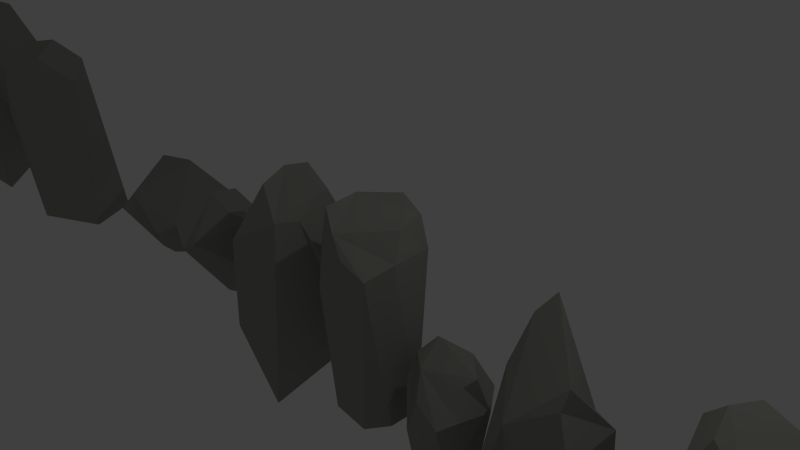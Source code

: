 # Source: rocksssss.blend  (saved by Blender 2.72.0; exported with 4.5.12 LTS)
import bpy
from mathutils import Matrix  # noqa: F401  (used for matrix-valued properties, if any)

bpy.ops.wm.read_factory_settings(use_empty=True)
scene = bpy.context.scene
scene.name = 'Scene'

# ---- collections
col_collection_1 = bpy.data.collections.new('Collection 1'); scene.collection.children.link(col_collection_1)

# ---- materials (node trees are filled in below, after node groups)
mat_rock_grey = bpy.data.materials.new('ROCK_GREY')
mat_rock_grey.alpha_threshold = 0.0
mat_rock_grey.use_transparent_shadow = False
mat_rock_grey.diffuse_color = (0.3285, 0.3303, 0.2987, 1.0)
mat_rock_grey.roughness = 0.5
mat_rock_grey.specular_intensity = 0.0

# ---- material node trees

# ---- world
world_world = bpy.data.worlds.new('World'); scene.world = world_world
world_world.color = (0.05088, 0.05088, 0.05088)
world_world.use_sun_shadow = False
world_world.sun_shadow_jitter_overblur = 0.0
world_world.cycles.sampling_method = 'MANUAL'
world_world.cycles.sample_map_resolution = 256

# ---- cameras
cam_camera = bpy.data.cameras.new('Camera')
cam_camera.clip_end = 100.0
cam_camera.lens = 35.0
cam_camera.sensor_width = 32.0
cam_camera.sensor_height = 18.0
cam_camera.ortho_scale = 7.314
cam_camera.dof.focus_distance = 0.0
cam_camera.dof.aperture_fstop = 128.0

# ---- lights
light_lamp = bpy.data.lights.new('Lamp', 'POINT')
light_lamp.transmission_factor = 0.0
light_lamp.cutoff_distance = 30.0
light_lamp.energy = 100.0
light_lamp.shadow_buffer_clip_start = 1.001
light_lamp.shadow_soft_size = 0.1
light_lamp.shadow_maximum_resolution = 0.006
light_lamp.use_absolute_resolution = True
light_lamp.cycles.use_multiple_importance_sampling = False

# ---- meshes
me_icosphere_006 = bpy.data.meshes.new('Icosphere.006')
me_icosphere_006.from_pydata([(0.1081, 0.1272, -1.124), (1.935, -2.249, -1.194), (-0.4233, -2.715, -1.459), (-3.142, 0.3744, -1.071), (-0.9399, 2.603, -1.263), (2.482, 2.009, -0.4143), (0.3891, -2.814, -0.2882), (-3.879, -1.636, -0.3175), (-3.775, 1.641, 0.3745), (0.591, 3.37, 0.4092), (2.219, -0.5346, 0.7167), (-1.166, 0.2689, 1.354), (-0.5396, -1.319, -1.285), (1.186, -0.9309, -1.147), (0.6226, -2.259, -1.414), (3.181, 0.1652, -0.8687), (1.827, 1.027, -0.9226), (-1.257, -0.1257, -1.197), (-2.501, -1.098, -1.221), (-0.6634, 1.098, -1.101), (-1.885, 1.581, -1.188), (0.5836, 2.539, -0.9991), (3.051, -1.105, 0.1166), (3.209, 1.34, -0.06267), (0.3168, -3.08, -0.7741), (1.404, -2.841, -0.4509), (-4.32, -0.7636, -0.8618), (-2.681, -2.271, -0.7216), (-2.664, 3.19, -0.5886), (-4.007, 0.711, -0.7481), (1.944, 3.029, -0.2993), (-0.1943, 3.598, -0.6695), (2.046, -2.329, 0.6208), (-1.48, -2.751, -0.01421), (-4.395, -0.3024, -0.09687), (-1.459, 3.4, 0.6133), (1.849, 1.755, 0.5837), (-1.009, -2.088, 0.6796), (1.112, -0.006833, 1.448), (-3.309, -1.085, 0.3243), (-3.081, 1.588, 0.7252), (-0.2674, 2.025, 1.266)], [], [(0, 13, 12), (1, 13, 15), (0, 12, 17), (0, 17, 19), (0, 19, 16), (1, 15, 22), (2, 14, 24), (3, 18, 26), (4, 20, 28), (5, 21, 30), (1, 22, 25), (2, 24, 27), (3, 26, 29), (4, 28, 31), (5, 30, 23), (6, 32, 37), (7, 33, 39), (8, 34, 40), (9, 35, 41), (10, 36, 38), (12, 14, 2), (12, 13, 14), (13, 1, 14), (15, 16, 5), (15, 13, 16), (13, 0, 16), (17, 18, 3), (17, 12, 18), (12, 2, 18), (19, 20, 4), (19, 17, 20), (17, 3, 20), (16, 21, 5), (16, 19, 21), (19, 4, 21), (22, 23, 10), (22, 15, 23), (15, 5, 23), (24, 25, 6), (24, 14, 25), (14, 1, 25), (26, 27, 7), (26, 18, 27), (18, 2, 27), (28, 29, 8), (28, 20, 29), (20, 3, 29), (30, 31, 9), (30, 21, 31), (21, 4, 31), (25, 32, 6), (25, 22, 32), (22, 10, 32), (27, 33, 7), (27, 24, 33), (24, 6, 33), (29, 34, 8), (29, 26, 34), (26, 7, 34), (31, 35, 9), (31, 28, 35), (28, 8, 35), (23, 36, 10), (23, 30, 36), (30, 9, 36), (37, 38, 11), (37, 32, 38), (32, 10, 38), (39, 37, 11), (39, 33, 37), (33, 6, 37), (40, 39, 11), (40, 34, 39), (34, 7, 39), (41, 40, 11), (41, 35, 40), (35, 8, 40), (38, 41, 11), (38, 36, 41), (36, 9, 41)])
me_icosphere_006.materials.append(mat_rock_grey)
me_icosphere_006.use_remesh_preserve_volume = False
me_icosphere_006.use_remesh_preserve_attributes = False
me_icosphere_006.use_mirror_vertex_groups = False
me_icosphere_006.update()
me_icosphere_005 = bpy.data.meshes.new('Icosphere.005')
me_icosphere_005.from_pydata([(-0.6952, -1.542, -0.5598), (-2.365, -0.1597, -0.4676), (-0.6207, 1.579, -0.5444), (1.624, 0.9296, -0.6766), (-1.765, -0.7797, 0.1812), (2.042, -0.05049, 0.3549), (-0.1199, 0.00208, 0.6812), (0.5163, -1.494, -0.738), (1.886, -0.04104, -0.8034), (-1.866, -0.7752, -0.5234), (-1.572, 0.9583, -0.5975), (0.5898, 1.475, -0.7177), (2.291, -0.6208, -0.2358), (-0.04632, -1.834, -0.01435), (1.173, -1.511, -0.3435), (1.363, 1.453, -0.06867), (0.004559, 1.709, -0.07161), (1.541, -0.957, 0.4838), (-0.2934, -1.36, 0.3816), (-1.856, -0.1857, 0.107), (1.584, 0.8775, 0.5214), (0.2716, -0.9274, 0.6242), (-1.036, 0.4367, 0.3872)], [], [(8, 12, 14, 7), (7, 14, 13, 0), (13, 18, 4, 9, 0), (5, 20, 6, 21, 17), (11, 2, 16, 15, 3), (14, 12, 17), (12, 5, 17), (14, 17, 21, 18, 13), (1, 9, 4, 19), (10, 1, 19, 22, 16, 2), (3, 15, 20, 5, 12, 8), (22, 6, 20, 15, 16), (4, 18, 21, 6, 22, 19), (3, 8, 7, 0, 9, 1, 10, 2, 11)])
me_icosphere_005.materials.append(mat_rock_grey)
me_icosphere_005.use_remesh_preserve_volume = False
me_icosphere_005.use_remesh_preserve_attributes = False
me_icosphere_005.use_mirror_vertex_groups = False
me_icosphere_005.update()
me_icosphere_004 = bpy.data.meshes.new('Icosphere.004')
me_icosphere_004.from_pydata([(0.8192, -0.576, -1.005), (-0.2864, -1.04, -0.9934), (0.7066, -0.9537, -0.04161), (0.2577, 1.013, 1.006), (-0.05635, 0.04411, 2.21), (-0.2365, -0.5854, -1.825), (0.4313, -0.332, -2.085), (-0.4845, -0.4368, -1.088), (-0.164, 0.5382, -1.829), (-0.5812, 0.3115, -1.225), (0.02504, -1.212, -0.02712), (0.6617, 0.8979, -0.02442), (0.7647, -0.5553, 1.2), (-0.2804, -0.9128, 1.206), (-0.9635, 0.03893, 1.157), (-0.2857, 0.8481, 1.066), (0.5901, -0.06473, 1.857), (-0.434, -0.3627, 1.976), (0.1331, 0.577, 1.991)], [], [(3, 15, 18), (5, 1, 7), (0, 6, 8, 11, 12, 2), (1, 10, 13, 17, 14, 7), (10, 2, 13), (9, 7, 14, 15), (2, 12, 16, 4, 17, 13), (4, 18, 15, 14, 17), (16, 18, 4), (18, 16, 12, 11, 3), (6, 0, 2, 10, 1, 5), (15, 3, 11, 8, 9), (8, 5, 7, 9), (8, 6, 5)])
me_icosphere_004.materials.append(mat_rock_grey)
me_icosphere_004.use_remesh_preserve_volume = False
me_icosphere_004.use_remesh_preserve_attributes = False
me_icosphere_004.use_mirror_vertex_groups = False
me_icosphere_004.update()
me_icosphere_003 = bpy.data.meshes.new('Icosphere.003')
me_icosphere_003.from_pydata([(0.1081, 0.1468, -1.71), (1.935, -1.613, -1.705), (-0.4233, -1.946, -2.085), (-3.142, 0.3279, -1.642), (-0.9399, 1.991, -2.036), (2.482, 1.51, -0.7219), (0.3891, -2.075, -0.3056), (-3.879, -1.199, -0.405), (-3.775, 1.2, 0.4913), (0.591, 2.482, 0.4631), (2.219, -0.4302, 1.112), (-1.166, 0.1363, 2.041), (-0.5396, -0.9186, -1.887), (1.186, -0.6372, -1.696), (0.6226, -1.61, -2.039), (3.181, 0.1631, -1.325), (1.827, 0.8053, -1.447), (-1.257, -0.03741, -1.809), (-2.501, -0.758, -1.801), (-0.6634, 0.866, -1.72), (-1.885, 1.229, -1.875), (0.5836, 1.931, -1.633), (3.051, -0.825, 0.2283), (3.209, 0.9969, -0.1576), (0.3168, -2.249, -1.03), (1.404, -2.087, -0.5511), (-4.32, -0.5264, -1.271), (-2.681, -1.652, -0.9881), (-2.664, 2.395, -1.041), (-4.007, 0.5625, -1.167), (1.944, 2.262, -0.5952), (-0.1943, 2.701, -1.183), (2.046, -1.757, 1.05), (-1.48, -2.041, 0.1069), (-4.395, -0.2199, -0.1328), (-1.459, 2.494, 0.7712), (1.849, 1.275, 0.8031), (-1.009, -1.581, 1.128), (1.112, -0.07264, 2.195), (-3.309, -0.8202, 0.5424), (-3.081, 1.144, 1.025), (-0.2674, 1.443, 1.826)], [], [(0, 13, 12), (1, 13, 15), (0, 12, 17), (0, 17, 19), (0, 19, 16), (1, 15, 22), (2, 14, 24), (3, 18, 26), (4, 20, 28), (5, 21, 30), (1, 22, 25), (2, 24, 27), (3, 26, 29), (4, 28, 31), (5, 30, 23), (6, 32, 37), (7, 33, 39), (8, 34, 40), (9, 35, 41), (10, 36, 38), (12, 14, 2), (12, 13, 14), (13, 1, 14), (15, 16, 5), (15, 13, 16), (13, 0, 16), (17, 18, 3), (17, 12, 18), (12, 2, 18), (19, 20, 4), (19, 17, 20), (17, 3, 20), (16, 21, 5), (16, 19, 21), (19, 4, 21), (22, 23, 10), (22, 15, 23), (15, 5, 23), (24, 25, 6), (24, 14, 25), (14, 1, 25), (26, 27, 7), (26, 18, 27), (18, 2, 27), (28, 29, 8), (28, 20, 29), (20, 3, 29), (30, 31, 9), (30, 21, 31), (21, 4, 31), (25, 32, 6), (25, 22, 32), (22, 10, 32), (27, 33, 7), (27, 24, 33), (24, 6, 33), (29, 34, 8), (29, 26, 34), (26, 7, 34), (31, 35, 9), (31, 28, 35), (28, 8, 35), (23, 36, 10), (23, 30, 36), (30, 9, 36), (37, 38, 11), (37, 32, 38), (32, 10, 38), (39, 37, 11), (39, 33, 37), (33, 6, 37), (40, 39, 11), (40, 34, 39), (34, 7, 39), (41, 40, 11), (41, 35, 40), (35, 8, 40), (38, 41, 11), (38, 36, 41), (36, 9, 41)])
me_icosphere_003.materials.append(mat_rock_grey)
me_icosphere_003.use_remesh_preserve_volume = False
me_icosphere_003.use_remesh_preserve_attributes = False
me_icosphere_003.use_mirror_vertex_groups = False
me_icosphere_003.update()
me_icosphere_002 = bpy.data.meshes.new('Icosphere.002')
me_icosphere_002.from_pydata([(0.8785, -0.6332, -0.8104), (-0.2591, -1.011, -0.9644), (1.239, 0.9393, -0.3925), (0.2199, -1.525, -0.1568), (0.2382, 1.947, 0.3218), (-0.5564, 0.08789, 0.9737), (0.3173, -0.9108, -0.94), (1.482, 0.1389, -0.5293), (1.277, 0.5638, -0.631), (0.3587, 1.01, -0.651), (1.441, -0.3993, 0.06354), (1.467, 0.5249, -0.02127), (0.5149, -1.546, -0.5137), (-2.027, -0.2452, -0.6035), (-1.174, -0.7303, -0.5296), (-1.235, 1.161, -0.5214), (-1.93, 0.2907, -0.5292), (-0.06612, 1.899, -0.47), (0.9065, -0.8463, 0.5835), (-0.767, -1.023, 0.0002836), (-1.967, -0.5066, -0.09301), (-0.7247, 1.645, 0.3958), (0.8345, 1.082, 0.4479), (0.5269, 0.01709, 1.067), (-1.549, -0.3841, 0.2539)], [], [(7, 11, 10, 0), (8, 2, 11, 7), (8, 9, 2), (0, 10, 12, 6), (12, 10, 18, 3), (1, 6, 12, 3, 19, 14), (16, 13, 20), (14, 19, 24, 20, 13), (17, 15, 21, 4), (2, 9, 17, 4, 22, 11), (11, 22, 23, 18, 10), (24, 5, 21, 15, 16, 20), (4, 21, 5, 23, 22), (3, 18, 23, 5, 24, 19), (14, 13, 1), (1, 9, 8, 7, 0, 6), (15, 17, 9, 1, 13, 16)])
me_icosphere_002.materials.append(mat_rock_grey)
me_icosphere_002.use_remesh_preserve_volume = False
me_icosphere_002.use_remesh_preserve_attributes = False
me_icosphere_002.use_mirror_vertex_groups = False
me_icosphere_002.update()
me_icosphere_001 = bpy.data.meshes.new('Icosphere.001')
me_icosphere_001.from_pydata([(1.414, -0.2226, -0.1891), (-0.2629, -1.215, -0.2824), (-1.683, -0.1155, -0.3954), (-0.6072, 1.245, -0.303), (1.105, 0.4695, 0.1681), (0.1171, -0.1184, 1.008), (0.5131, 0.9095, -0.3281), (0.3415, -1.215, -0.02941), (-2.403, -0.6178, 0.09096), (-1.3, -1.341, 0.002923), (-1.154, 1.023, 0.1362), (-2.148, 0.3952, 0.1414), (0.3845, 0.9989, 0.08616), (-0.6182, -1.378, 0.5208), (-2.32, -0.03847, 0.6874), (-1.466, -0.7056, 1.061), (-1.09, 0.2594, 1.03)], [], [(9, 13, 15, 8), (0, 4, 5, 15, 13, 7), (2, 1, 9, 8), (6, 3, 10, 12), (7, 13, 9, 1), (1, 0, 7), (15, 14, 8), (11, 8, 14), (11, 14, 16, 10), (16, 5, 4, 12, 10), (16, 15, 5), (16, 14, 15), (1, 2, 3, 6, 0), (3, 2, 8, 11, 10), (4, 0, 6, 12)])
me_icosphere_001.materials.append(mat_rock_grey)
me_icosphere_001.use_remesh_preserve_volume = False
me_icosphere_001.use_remesh_preserve_attributes = False
me_icosphere_001.use_mirror_vertex_groups = False
me_icosphere_001.update()
me_cube_001 = bpy.data.meshes.new('Cube.001')
me_cube_001.from_pydata([(-0.9966, -0.5653, -2.043), (0.2078, 0.01857, -2.038), (-0.5669, -0.9457, 1.077), (-1.217, -0.7694, 0.2331), (0.7188, -0.1379, 1.16), (0.1505, -0.5523, 1.562), (-1.541, 0.2074, -2.018), (-0.1492, 0.8932, -1.963), (-0.9782, -0.6096, 1.656), (-1.438, -0.4386, 0.579), (0.541, 0.1353, 1.523), (0.1118, -0.1712, 1.853), (-0.8331, 0.4349, 0.5502)], [], [(9, 8, 11, 10, 12), (1, 4, 5, 2, 3, 0), (5, 11, 8, 2), (4, 10, 11, 5), (2, 8, 9, 3), (3, 9, 6, 0), (1, 7, 10, 4), (9, 12, 7, 6), (10, 7, 12), (1, 0, 6, 7)])
me_cube_001.materials.append(mat_rock_grey)
me_cube_001.use_remesh_preserve_volume = False
me_cube_001.use_remesh_preserve_attributes = False
me_cube_001.use_mirror_vertex_groups = False
me_cube_001.update()
me_icosphere = bpy.data.meshes.new('Icosphere')
me_icosphere.from_pydata([(0.249, 0.4845, -0.856), (0.6069, 0.3111, -0.2065), (-0.1636, 0.1089, -0.7454), (-0.4528, 0.3993, -0.702), (0.5151, 0.1986, 0.7799), (0.1784, -0.6282, 0.514), (-0.05604, -0.6976, 0.3775), (-0.675, -0.46, 0.6436), (-0.3446, 0.09947, 1.022), (0.3336, -0.0424, 0.9287), (0.7124, 0.1986, 0.4289), (-0.6694, 0.7366, 0.7841), (0.212, 0.6808, 0.6038), (0.03363, 0.9974, -0.1646), (0.3476, 0.7789, 0.2058), (-0.01492, 0.7711, -0.7668), (-0.8932, 0.5719, -0.1196)], [], [(0, 1, 5, 6, 2), (10, 4, 9, 5, 1), (12, 11, 8, 9, 4), (9, 8, 7, 6, 5), (14, 10, 1, 13), (12, 4, 10, 14), (15, 13, 1, 0), (12, 14, 13, 11), (13, 16, 11), (3, 2, 6, 7, 16), (15, 3, 16, 13), (8, 11, 16, 7), (0, 2, 3, 15)])
me_icosphere.materials.append(mat_rock_grey)
me_icosphere.use_remesh_preserve_volume = False
me_icosphere.use_remesh_preserve_attributes = False
me_icosphere.use_mirror_vertex_groups = False
me_icosphere.update()
me_cylinder_006 = bpy.data.meshes.new('Cylinder.006')
me_cylinder_006.from_pydata([(-1.873, 0.5816, 0.1077), (-0.8321, 0.6144, 0.54), (-1.171, -0.7331, -0.156), (0.6302, 0.6914, 0.2247), (0.3037, -0.7312, -0.4132), (0.6001, -0.5694, -0.001122), (0.7363, -0.4529, -0.2604), (0.2755, -0.8132, -0.1543), (0.9963, 0.6574, 0.03496), (-0.9128, -0.595, 0.1537), (-1.047, 0.9545, 0.1431), (-1.581, 0.4718, 0.4689), (-1.563, 0.5314, -0.2873), (-1.052, -0.4215, -0.4782), (0.1852, -0.4585, -0.6867), (0.5461, -0.3628, -0.5799), (0.6581, 0.5101, -0.3762), (-0.8724, 0.9356, -0.2503)], [], [(5, 6, 8, 3), (7, 4, 6, 5), (9, 2, 4, 7), (11, 0, 2, 9), (3, 1, 11, 9, 7, 5), (1, 10, 0, 11), (10, 8, 16, 17), (3, 8, 10, 1), (16, 15, 14, 13, 12, 17), (8, 6, 15, 16), (6, 4, 14, 15), (4, 2, 13, 14), (2, 0, 12, 13), (0, 10, 17, 12)])
me_cylinder_006.materials.append(mat_rock_grey)
me_cylinder_006.use_remesh_preserve_volume = False
me_cylinder_006.use_remesh_preserve_attributes = False
me_cylinder_006.use_mirror_vertex_groups = False
me_cylinder_006.update()
me_cylinder_005 = bpy.data.meshes.new('Cylinder.005')
me_cylinder_005.from_pydata([(-0.3025, 0.6388, -2.141), (-0.7079, 0.7579, 1.012), (0.146, 0.6628, -2.096), (-0.009015, 0.8641, 1.356), (0.6098, 0.2047, -1.983), (0.4334, 0.3935, 1.159), (0.672, 0.01119, -1.97), (0.7671, -0.6713, -0.3441), (-0.3788, -0.7005, -1.877), (-0.4232, -0.8586, 0.5923), (-0.6636, -0.2712, -1.825), (-0.9065, -0.4567, 0.707), (1.018, 0.3181, 0.2875), (-0.4938, -0.7757, 0.5096), (-0.9624, -0.09526, 0.01893), (-0.6573, -0.6428, -0.3146), (0.4357, 1.058, 0.1091), (-0.7622, 0.8437, 0.3154)], [], [(1, 3, 16, 17), (2, 16, 12, 4), (5, 7, 12), (6, 7, 9, 13, 15, 8), (7, 5, 9), (3, 5, 12, 16), (13, 9, 11), (4, 12, 7, 6), (14, 15, 13, 11), (3, 1, 11, 9, 5), (8, 15, 14, 10), (16, 2, 0, 17), (1, 17, 14, 11), (14, 17, 0, 10), (2, 4, 6, 8, 10, 0)])
me_cylinder_005.materials.append(mat_rock_grey)
me_cylinder_005.use_remesh_preserve_volume = False
me_cylinder_005.use_remesh_preserve_attributes = False
me_cylinder_005.use_mirror_vertex_groups = False
me_cylinder_005.update()
me_cylinder_004 = bpy.data.meshes.new('Cylinder.004')
me_cylinder_004.from_pydata([(-0.9072, 0.2246, -1.36), (-0.2244, 0.1627, 1.014), (-0.1448, 1.143, -1.602), (-0.009096, 0.4214, 1.046), (0.858, 0.4624, -1.592), (0.47, 0.3625, 0.8315), (0.4592, -0.1366, 0.4687), (0.3235, -0.6483, -2.45), (0.3132, -0.4499, 0.482), (-0.8248, -0.4834, -1.672), (-0.1249, -0.2863, 0.8916), (-0.5993, 0.4037, 0.6824), (0.008418, 1.043, -0.02316), (0.9531, 0.248, -0.7276), (-0.4345, -0.6789, 0.03867)], [], [(11, 1, 3, 12), (12, 3, 5, 13), (3, 1, 10, 8, 6, 5), (14, 10, 1, 11), (0, 11, 12, 2), (2, 12, 13, 4), (0, 9, 14, 11), (5, 6, 13), (13, 6, 8, 7, 4), (10, 14, 9, 7, 8), (4, 7, 2), (0, 2, 7, 9)])
me_cylinder_004.materials.append(mat_rock_grey)
me_cylinder_004.use_remesh_preserve_volume = False
me_cylinder_004.use_remesh_preserve_attributes = False
me_cylinder_004.use_mirror_vertex_groups = False
me_cylinder_004.update()
me_cylinder_003 = bpy.data.meshes.new('Cylinder.003')
me_cylinder_003.from_pydata([(-0.7062, 0.1091, -1.488), (-0.3623, 0.2457, 0.956), (0.09109, 1.006, -1.695), (-0.1511, 0.5066, 0.9959), (0.8849, 0.3164, -2.02), (0.3526, 0.4312, 0.8564), (0.3879, -0.09626, 0.538), (0.09064, -0.4617, -2.149), (0.2386, -0.4077, 0.5565), (-0.5877, -0.6222, -1.726), (-0.2509, -0.2117, 0.8859), (-0.685, 0.4575, 0.5562), (0.02135, 1.038, -0.1076), (0.754, 0.1971, -0.5575), (-0.4752, -0.3682, 0.3786), (0.2691, -0.7272, -1.597), (0.2348, -0.602, 0.05879), (-0.6667, -0.5, -0.8611)], [], [(11, 1, 3, 12), (12, 3, 5, 13), (3, 1, 10, 8, 6, 5), (14, 10, 1, 11), (0, 11, 12, 2), (2, 12, 13, 4), (9, 17, 14, 11, 0), (5, 6, 13), (10, 14, 16, 8), (15, 16, 14, 17), (9, 7, 15, 17), (8, 16, 13, 6), (16, 15, 13), (13, 15, 7, 4), (9, 0, 7), (0, 2, 4, 7)])
me_cylinder_003.materials.append(mat_rock_grey)
me_cylinder_003.use_remesh_preserve_volume = False
me_cylinder_003.use_remesh_preserve_attributes = False
me_cylinder_003.use_mirror_vertex_groups = False
me_cylinder_003.update()
me_cylinder_002 = bpy.data.meshes.new('Cylinder.002')
me_cylinder_002.from_pydata([(-0.3652, 0.5784, -2.223), (-0.684, 0.3865, 0.8564), (0.4157, 0.7324, -2.244), (-0.4409, 0.4887, 1.182), (0.6101, 0.0584, -1.983), (0.4354, -0.4193, 0.794), (0.4605, -0.705, -2.276), (0.4128, -0.5335, 0.554), (-0.1891, -0.6705, -2.315), (-0.2925, -0.58, 0.005417), (-0.7251, -0.0593, -1.966), (-0.7787, 0.05547, 0.262), (-0.4447, 0.3712, -0.8151), (0.1232, 0.5956, -0.2049), (0.6534, 0.1693, 0.06594), (0.6415, -0.6586, 0.033), (-0.4407, -0.9628, -1.007), (-0.8297, 0.07193, -0.0992), (-0.4603, 0.4228, 0.1264)], [], [(13, 3, 5, 14), (14, 5, 7, 15), (6, 15, 7, 9, 16, 8), (3, 1, 11, 9, 7, 5), (16, 9, 11, 17), (0, 12, 13, 2), (2, 13, 14, 4), (4, 14, 15, 6), (10, 17, 12, 0), (8, 16, 17, 10), (18, 17, 11, 1), (13, 12, 17, 18), (1, 3, 13, 18), (10, 0, 8), (0, 2, 4, 6, 8)])
me_cylinder_002.materials.append(mat_rock_grey)
me_cylinder_002.use_remesh_preserve_volume = False
me_cylinder_002.use_remesh_preserve_attributes = False
me_cylinder_002.use_mirror_vertex_groups = False
me_cylinder_002.update()
me_cylinder_001 = bpy.data.meshes.new('Cylinder.001')
me_cylinder_001.from_pydata([(0.127, 0.271, -1.04), (0.1794, 0.2714, 1.119), (0.4491, 0.01705, -0.8322), (0.4935, 0.009932, 1.026), (0.3919, -0.2646, -0.8638), (0.3755, -0.1116, 0.903), (-0.2736, -0.1977, 0.8898), (-0.4667, -0.03403, -0.8537), (-0.5328, 0.002503, 0.9339), (-0.4029, 0.261, -0.8808), (-0.3725, 0.2206, 1.143), (0.6359, 0.1098, 0.555), (0.5105, -0.3233, 0.5576), (-0.127, -0.4126, 0.555), (-0.6297, -0.09871, 0.555), (0.1422, -0.2998, -1.004), (0.3154, -0.5159, 0.4218), (-0.3114, -0.216, -0.9053), (-0.3759, -0.3464, -0.03732), (0.3134, 0.5549, 0.5576), (-0.3274, 0.4794, 0.555), (0.03994, 0.6871, 0.4218), (-0.5304, 0.3549, -0.03732)], [], [(10, 20, 22, 14, 8), (11, 3, 5, 12), (6, 8, 14, 18, 13), (5, 6, 13, 16, 12), (9, 7, 14, 22), (2, 0, 19, 11), (2, 11, 12, 4), (17, 15, 16, 13, 18), (17, 18, 14, 7), (11, 19, 1, 3), (4, 12, 16, 15), (1, 10, 8, 6, 5, 3), (0, 21, 19), (1, 19, 21, 20, 10), (9, 22, 20, 21, 0), (17, 7, 9, 0), (0, 2, 4, 15), (15, 17, 0)])
me_cylinder_001.materials.append(mat_rock_grey)
me_cylinder_001.use_remesh_preserve_volume = False
me_cylinder_001.use_remesh_preserve_attributes = False
me_cylinder_001.use_mirror_vertex_groups = False
me_cylinder_001.update()
me_cylinder = bpy.data.meshes.new('Cylinder')
me_cylinder.from_pydata([(-0.003928, 0.4653, -1.9), (0.08819, 0.4528, 1.159), (0.5013, 0.2832, -1.978), (0.4738, 0.3904, 1.004), (0.4142, -0.1236, -2.071), (0.5001, 0.01604, 0.9268), (-0.1862, -0.5168, 0.8039), (-0.4377, -0.31, -1.989), (-0.5171, -0.3347, 1.015), (-0.4653, 0.1523, -1.937), (-0.4373, 0.1125, 1.11), (0.5641, 0.4274, 0.5443), (0.6152, -0.1916, 0.5559), (0.06165, -0.6021, 0.5559), (-0.5743, -0.3859, 0.5346), (0.1125, -0.3635, -2.166), (0.4593, -0.5763, 0.3925), (-0.3453, -0.4415, -1.98), (-0.3825, -0.6118, -0.008134), (0.03284, 0.8241, 0.5669), (-0.4823, 0.5088, 0.5672), (-0.3397, 0.6803, 0.296), (-0.6583, 0.2321, -0.007941)], [], [(10, 20, 22, 14, 8), (11, 3, 5, 12), (6, 8, 14, 18, 13), (5, 6, 13, 16, 12), (9, 7, 14, 22), (2, 0, 19, 11), (2, 11, 12, 4), (17, 15, 16, 13, 18), (17, 18, 14, 7), (11, 19, 1, 3), (4, 12, 16, 15), (1, 10, 8, 6, 5, 3), (22, 20, 21, 9), (1, 19, 21, 20, 10), (9, 21, 19, 0), (0, 2, 4, 15, 17, 7, 9)])
me_cylinder.materials.append(mat_rock_grey)
me_cylinder.use_remesh_preserve_volume = False
me_cylinder.use_remesh_preserve_attributes = False
me_cylinder.use_mirror_vertex_groups = False
me_cylinder.update()

# ---- objects
ob_rock15 = bpy.data.objects.new('rock15', me_icosphere_006)
ob_rock12 = bpy.data.objects.new('rock12', me_icosphere_005)
ob_rock1 = bpy.data.objects.new('rock1', me_icosphere_004)
ob_rock14 = bpy.data.objects.new('rock14', me_icosphere_003)
ob_rock13 = bpy.data.objects.new('rock13', me_icosphere_002)
ob_rock11 = bpy.data.objects.new('rock11', me_icosphere_001)
ob_rock2 = bpy.data.objects.new('rock2', me_cube_001)
ob_rock4 = bpy.data.objects.new('rock4', me_icosphere)
ob_rock3 = bpy.data.objects.new('rock3', me_cylinder_006)
ob_rock10 = bpy.data.objects.new('rock10', me_cylinder_005)
ob_rock5 = bpy.data.objects.new('rock5', me_cylinder_004)
ob_rock9 = bpy.data.objects.new('rock9', me_cylinder_003)
ob_rock8 = bpy.data.objects.new('rock8', me_cylinder_002)
ob_rock7 = bpy.data.objects.new('rock7', me_cylinder_001)
ob_rock6 = bpy.data.objects.new('rock6', me_cylinder)
ob_lamp = bpy.data.objects.new('Lamp', light_lamp)
ob_camera = bpy.data.objects.new('Camera', cam_camera)

# ---- transforms, parenting, visibility, modifiers, constraints
ob_rock15.location = (7.341, 0.0, 2.29)
ob_rock15.lineart.crease_threshold = 0.0
ob_rock12.location = (-14.93, 0.1185, 1.377)
ob_rock12.lineart.crease_threshold = 0.0
ob_rock1.location = (-43.39, 0.0, 2.451)
ob_rock1.lineart.crease_threshold = 0.0
ob_rock14.location = (-1.909, 0.0, 2.29)
ob_rock14.lineart.crease_threshold = 0.0
ob_rock13.location = (-10.11, 0.0, 1.496)
ob_rock13.lineart.crease_threshold = 0.0
_m = ob_rock13.modifiers.new('Decimate', 'DECIMATE')
ob_rock11.location = (-19.03, 0.0, 1.08)
ob_rock11.lineart.crease_threshold = 0.0
ob_rock2.location = (-39.38, 0.0, 2.648)
ob_rock2.lineart.crease_threshold = 0.0
ob_rock4.location = (-34.23, 0.0, 1.782)
ob_rock4.lineart.crease_threshold = 0.0
ob_rock3.location = (-36.5, 0.6525, 1.691)
ob_rock3.lineart.crease_threshold = 0.0
ob_rock10.location = (-23.06, 0.0, 2.29)
ob_rock10.lineart.crease_threshold = 0.0
ob_rock5.location = (-32.37, 0.0, 2.826)
ob_rock5.lineart.crease_threshold = 0.0
ob_rock9.location = (-25.41, 0.0, 2.426)
ob_rock9.lineart.crease_threshold = 0.0
ob_rock8.location = (-27.52, 0.0, 2.407)
ob_rock8.lineart.crease_threshold = 0.0
ob_rock7.location = (-29.19, 0.0, 1.219)
ob_rock7.lineart.crease_threshold = 0.0
ob_rock6.location = (-30.52, 0.0, 2.855)
ob_rock6.lineart.crease_threshold = 0.0
ob_lamp.location = (-26.45, 1.005, 9.165)
ob_lamp.rotation_euler = (0.6503, 0.05522, 1.866)
ob_lamp.lock_rotations_4d = False
ob_lamp.empty_display_type = 'ARROWS'
ob_lamp.color = (0.0, 0.0, 0.0, 0.0)
ob_lamp.lineart.crease_threshold = 0.0
ob_camera.location = (-23.04, -6.508, 8.604)
ob_camera.rotation_euler = (1.109, 0.01082, 0.8149)
ob_camera.lock_rotations_4d = False
ob_camera.empty_display_type = 'ARROWS'
ob_camera.color = (0.0, 0.0, 0.0, 0.0)
ob_camera.display_type = 'WIRE'
ob_camera.lineart.crease_threshold = 0.0

# ---- collection membership
col_collection_1.objects.link(ob_rock15)
col_collection_1.objects.link(ob_rock12)
col_collection_1.objects.link(ob_rock1)
col_collection_1.objects.link(ob_rock14)
col_collection_1.objects.link(ob_rock13)
col_collection_1.objects.link(ob_rock11)
col_collection_1.objects.link(ob_rock2)
col_collection_1.objects.link(ob_rock4)
col_collection_1.objects.link(ob_rock3)
col_collection_1.objects.link(ob_rock10)
col_collection_1.objects.link(ob_rock5)
col_collection_1.objects.link(ob_rock9)
col_collection_1.objects.link(ob_rock8)
col_collection_1.objects.link(ob_rock7)
col_collection_1.objects.link(ob_rock6)
col_collection_1.objects.link(ob_lamp)
col_collection_1.objects.link(ob_camera)

# ---- scene / render settings (as saved in the file)
scene.camera = ob_camera
scene.frame_start = 1; scene.frame_end = 250; scene.frame_set(1)
scene.render.engine = 'BLENDER_EEVEE_NEXT'
scene.render.resolution_percentage = 50
scene.render.dither_intensity = 0.0
scene.cycles.use_denoising = False
scene.cycles.samples = 10
scene.cycles.sampling_pattern = 'TABULATED_SOBOL'
scene.cycles.light_sampling_threshold = 0.0
scene.cycles.use_adaptive_sampling = False
scene.cycles.use_light_tree = False
scene.cycles.blur_glossy = 0.0
scene.cycles.pixel_filter_type = 'GAUSSIAN'
scene.cycles.sample_clamp_indirect = 0.0
scene.view_settings.view_transform = 'Standard'
bpy.context.view_layer.update()
